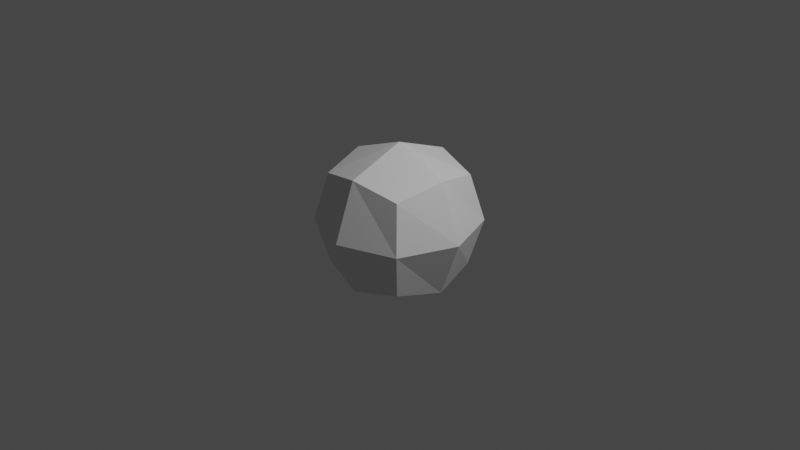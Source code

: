 # Source: blenderfiles.blend  (saved by Blender 3.6.11; exported with 4.5.12 LTS)
import bpy
from mathutils import Matrix  # noqa: F401  (used for matrix-valued properties, if any)

bpy.ops.wm.read_factory_settings(use_empty=True)
scene = bpy.context.scene
scene.name = 'Scene'

# ---- collections
col_collection = bpy.data.collections.new('Collection'); scene.collection.children.link(col_collection)

# ---- materials (node trees are filled in below, after node groups)
mat_material = bpy.data.materials.new('Material')
mat_material.alpha_threshold = 0.0
mat_material.use_transparent_shadow = False
mat_material.roughness = 0.5
mat_material.line_color = (0.0, 0.0, 0.0, 1.0)

# ---- material node trees
mat_material.use_nodes = True; mat_material.node_tree.nodes.clear()
_N = mat_material.node_tree.nodes; _L = mat_material.node_tree.links
n0 = _N.new('ShaderNodeOutputMaterial'); n0.name = 'Material Output'; n0.location = (300, 300)
n1 = _N.new('ShaderNodeBsdfPrincipled'); n1.name = 'Principled BSDF'; n1.location = (10, 300)
n1.distribution = 'GGX'
n1.subsurface_method = 'RANDOM_WALK_SKIN'
n1.inputs[3].default_value = 1.45
n1.inputs[27].default_value = (0.0, 0.0, 0.0, 1.0)
n1.inputs[28].default_value = 1.0
_L.new(n1.outputs[0], n0.inputs[0])
n0.is_active_output = True

# ---- world
world_world = bpy.data.worlds.new('World'); scene.world = world_world
world_world.use_nodes = True; world_world.node_tree.nodes.clear()
_N = world_world.node_tree.nodes; _L = world_world.node_tree.links
n0 = _N.new('ShaderNodeOutputWorld'); n0.name = 'World Output'; n0.location = (300, 300)
n1 = _N.new('ShaderNodeBackground'); n1.name = 'Background'; n1.location = (10, 300)
n1.inputs[0].default_value = (0.05088, 0.05088, 0.05088, 1.0)
_L.new(n1.outputs[0], n0.inputs[0])
n0.is_active_output = True
world_world.color = (0.05088, 0.05088, 0.05088)
world_world.use_sun_shadow = False
world_world.sun_shadow_jitter_overblur = 0.0

# ---- cameras
cam_camera = bpy.data.cameras.new('Camera')
cam_camera.clip_end = 100.0
cam_camera.ortho_scale = 7.314

# ---- lights
light_light = bpy.data.lights.new('Light', 'POINT')
light_light.transmission_factor = 0.0
light_light.energy = 1000.0
light_light.shadow_soft_size = 0.1
light_light.shadow_maximum_resolution = 0.006
light_light.use_absolute_resolution = True

# ---- meshes
me_cube = bpy.data.meshes.new('Cube')
me_cube.from_pydata([(1.0, 1.0, 1.0), (1.0, 1.0, -1.0), (1.0, -1.0, 1.0), (1.0, -1.0, -1.0), (-1.0, 1.0, 1.0), (-1.0, 1.0, -1.0), (-1.0, -1.0, 1.0), (-1.0, -1.0, -1.0)], [], [(0, 4, 6, 2), (3, 2, 6, 7), (7, 6, 4, 5), (5, 1, 3, 7), (1, 0, 2, 3), (5, 4, 0, 1)])
_uv = me_cube.uv_layers.new(name='UVMap')
_uv.uv.foreach_set('vector', [0.625, 0.5, 0.875, 0.5, 0.875, 0.75, 0.625, 0.75, 0.375, 0.75, 0.625, 0.75, 0.625, 1.0, 0.375, 1.0, 0.375, 0.0, 0.625, 0.0, 0.625, 0.25, 0.375, 0.25, 0.125, 0.5, 0.375, 0.5, 0.375, 0.75, 0.125, 0.75, 0.375, 0.5, 0.625, 0.5, 0.625, 0.75, 0.375, 0.75, 0.375, 0.25, 0.625, 0.25, 0.625, 0.5, 0.375, 0.5])
me_cube.materials.append(mat_material)
me_cube.use_mirror_vertex_groups = False
me_cube.update()

# ---- objects
ob_cube = bpy.data.objects.new('Cube', me_cube)
ob_light = bpy.data.objects.new('Light', light_light)
ob_camera = bpy.data.objects.new('Camera', cam_camera)

# ---- transforms, parenting, visibility, modifiers, constraints
ob_cube.location = (0.0, 0.0, 0.0)
ob_cube.lock_rotations_4d = False
ob_cube.empty_display_type = 'ARROWS'
ob_cube.lineart.crease_threshold = 0.0
_m = ob_cube.modifiers.new('Subdivision', 'SUBSURF')
_m.levels = 4
_m.render_levels = 1
ob_light.location = (4.076, 1.005, 5.904)
ob_light.rotation_euler = (0.6503, 0.05522, 1.866)
ob_light.lock_rotations_4d = False
ob_light.empty_display_type = 'ARROWS'
ob_light.color = (0.0, 0.0, 0.0, 0.0)
ob_light.lineart.crease_threshold = 0.0
ob_camera.location = (7.359, -6.926, 4.958)
ob_camera.rotation_euler = (1.109, 0.0, 0.8149)
ob_camera.lock_rotations_4d = False
ob_camera.empty_display_type = 'ARROWS'
ob_camera.color = (0.0, 0.0, 0.0, 0.0)
ob_camera.display_type = 'WIRE'
ob_camera.lineart.crease_threshold = 0.0

# ---- collection membership
col_collection.objects.link(ob_cube)
col_collection.objects.link(ob_light)
col_collection.objects.link(ob_camera)

# ---- scene / render settings (as saved in the file)
scene.camera = ob_camera
scene.frame_start = 1; scene.frame_end = 250; scene.frame_set(103)
scene.render.engine = 'BLENDER_EEVEE_NEXT'
scene.cycles.sampling_pattern = 'TABULATED_SOBOL'
scene.view_settings.view_transform = 'Filmic'
bpy.context.view_layer.update()

